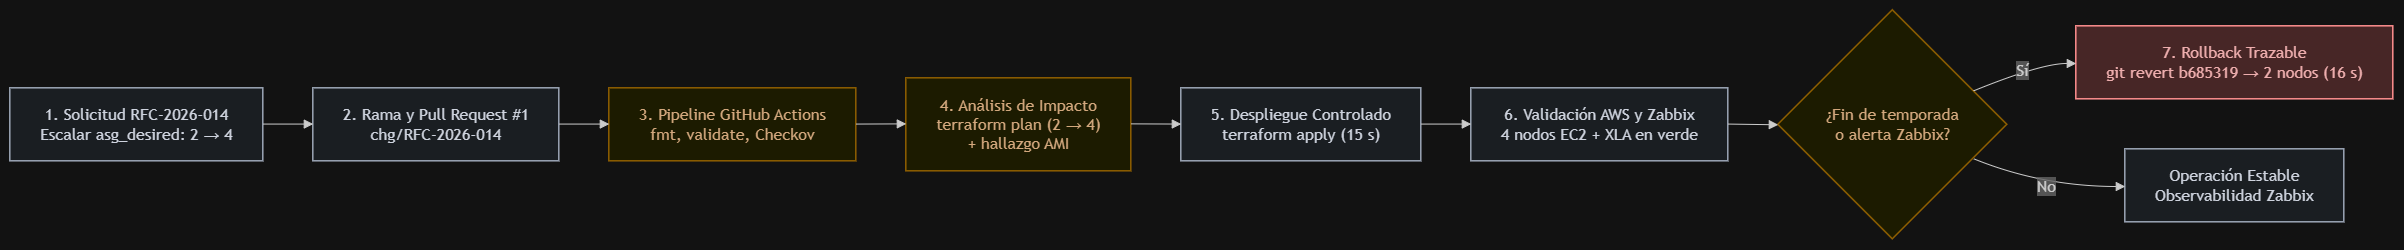

The diagram above was exported from draw.io. Its source (the exported page's mxGraphModel, read from the mxfile embedded in the PNG):
<mxGraphModel dx="3215" dy="1583" grid="1" gridSize="10" guides="1" tooltips="1" connect="1" arrows="1" fold="1" page="1" pageScale="1" pageWidth="850" pageHeight="1100" math="0" shadow="0">
  <root>
    <mxCell id="0" />
    <mxCell id="1" parent="0" />
    <UserObject label="" mermaidData="{&#10;  &quot;data&quot;: &quot;flowchart LR\n    RFC[\&quot;1. Solicitud RFC-2026-014&lt;br/&gt;Escalar asg_desired: 2 → 4\&quot;] --&gt; PR[\&quot;2. Rama y Pull Request #1&lt;br/&gt;chg/RFC-2026-014\&quot;]\n    PR --&gt; CI[\&quot;3. Pipeline GitHub Actions&lt;br/&gt;fmt, validate, Checkov\&quot;]\n    CI --&gt; PLAN[\&quot;4. Análisis de Impacto&lt;br/&gt;terraform plan (2 → 4)&lt;br/&gt;+ hallazgo AMI\&quot;]\n    PLAN --&gt; APPLY[\&quot;5. Despliegue Controlado&lt;br/&gt;terraform apply (15 s)\&quot;]\n    APPLY --&gt; VAL[\&quot;6. Validación AWS y Zabbix&lt;br/&gt;4 nodos EC2 + XLA en verde\&quot;]\n    VAL --&gt; DEC{\&quot;¿Fin de temporada&lt;br/&gt;o alerta Zabbix?\&quot;}\n    DEC --&gt;|\&quot;Sí\&quot;| RB[\&quot;7. Rollback Trazable&lt;br/&gt;git revert b685319 → 2 nodos (16 s)\&quot;]\n    DEC --&gt;|\&quot;No\&quot;| OP[\&quot;Operación Estable&lt;br/&gt;Observabilidad Zabbix\&quot;]\n\n    classDef paso fill:#edf2f7,stroke:#4a5568,stroke-width:1.5px,color:#1a202c;\n    classDef control fill:#fefcbf,stroke:#d69e2e,stroke-width:1.5px,color:#744210;\n    classDef rollback fill:#fed7d7,stroke:#c53030,stroke-width:1.5px,color:#742a2a;\n\n    class RFC,PR,APPLY,VAL,OP paso;\n    class CI,PLAN,DEC control;\n    class RB rollback;&quot;,&#10;  &quot;config&quot;: null&#10;}" id="p8dT5eK1MLkWWtosao_I-178">
      <mxCell connectable="0" parent="1" style="group;transparentBounds=1;editIcon=1;lockedGroup=0;groupPadding=10;" vertex="1">
        <mxGeometry as="geometry" />
      </mxCell>
    </UserObject>
    <UserObject label="1. Solicitud RFC-2026-014&#10;Escalar asg_desired: 2 → 4" mermaidId="n:RFC" mermaidBaseStyle="html=1;whiteSpace=wrap;strokeWidth=1.5;fillColor=#edf2f7;strokeColor=#4a5568;fontColor=#1a202c;fontFamily=Trebuchet MS,Verdana,Arial,sans-serif;fontSize=16;" mermaidBaseValue="1. Solicitud RFC-2026-014&#10;Escalar asg_desired: 2 → 4" id="p8dT5eK1MLkWWtosao_I-179">
      <mxCell parent="p8dT5eK1MLkWWtosao_I-178" style="html=1;whiteSpace=wrap;strokeWidth=1.5;fillColor=#edf2f7;strokeColor=#4a5568;fontColor=#1a202c;fontFamily=Trebuchet MS,Verdana,Arial,sans-serif;fontSize=16;" vertex="1">
        <mxGeometry height="73" width="253" x="30" y="108" as="geometry" />
      </mxCell>
    </UserObject>
    <UserObject label="2. Rama y Pull Request #1&#10;chg/RFC-2026-014" mermaidId="n:PR" mermaidBaseStyle="html=1;whiteSpace=wrap;strokeWidth=1.5;fillColor=#edf2f7;strokeColor=#4a5568;fontColor=#1a202c;fontFamily=Trebuchet MS,Verdana,Arial,sans-serif;fontSize=16;" mermaidBaseValue="2. Rama y Pull Request #1&#10;chg/RFC-2026-014" id="p8dT5eK1MLkWWtosao_I-180">
      <mxCell parent="p8dT5eK1MLkWWtosao_I-178" style="html=1;whiteSpace=wrap;strokeWidth=1.5;fillColor=#edf2f7;strokeColor=#4a5568;fontColor=#1a202c;fontFamily=Trebuchet MS,Verdana,Arial,sans-serif;fontSize=16;" vertex="1">
        <mxGeometry height="73" width="246" x="333" y="108" as="geometry" />
      </mxCell>
    </UserObject>
    <UserObject label="3. Pipeline GitHub Actions&#10;fmt, validate, Checkov" mermaidId="n:CI" mermaidBaseStyle="html=1;whiteSpace=wrap;strokeWidth=1.5;fillColor=#fefcbf;strokeColor=#d69e2e;fontColor=#744210;fontFamily=Trebuchet MS,Verdana,Arial,sans-serif;fontSize=16;" mermaidBaseValue="3. Pipeline GitHub Actions&#10;fmt, validate, Checkov" id="p8dT5eK1MLkWWtosao_I-181">
      <mxCell parent="p8dT5eK1MLkWWtosao_I-178" style="html=1;whiteSpace=wrap;strokeWidth=1.5;fillColor=#fefcbf;strokeColor=#d69e2e;fontColor=#744210;fontFamily=Trebuchet MS,Verdana,Arial,sans-serif;fontSize=16;" vertex="1">
        <mxGeometry height="73" width="247" x="629" y="108" as="geometry" />
      </mxCell>
    </UserObject>
    <UserObject label="4. Análisis de Impacto&#10;terraform plan (2 → 4)&#10;+ hallazgo AMI" mermaidId="n:PLAN" mermaidBaseStyle="html=1;whiteSpace=wrap;strokeWidth=1.5;fillColor=#fefcbf;strokeColor=#d69e2e;fontColor=#744210;fontFamily=Trebuchet MS,Verdana,Arial,sans-serif;fontSize=16;" mermaidBaseValue="4. Análisis de Impacto&#10;terraform plan (2 → 4)&#10;+ hallazgo AMI" id="p8dT5eK1MLkWWtosao_I-182">
      <mxCell parent="p8dT5eK1MLkWWtosao_I-178" style="html=1;whiteSpace=wrap;strokeWidth=1.5;fillColor=#fefcbf;strokeColor=#d69e2e;fontColor=#744210;fontFamily=Trebuchet MS,Verdana,Arial,sans-serif;fontSize=16;" vertex="1">
        <mxGeometry height="93" width="225" x="926" y="98" as="geometry" />
      </mxCell>
    </UserObject>
    <UserObject label="5. Despliegue Controlado&#10;terraform apply (15 s)" mermaidId="n:APPLY" mermaidBaseStyle="html=1;whiteSpace=wrap;strokeWidth=1.5;fillColor=#edf2f7;strokeColor=#4a5568;fontColor=#1a202c;fontFamily=Trebuchet MS,Verdana,Arial,sans-serif;fontSize=16;" mermaidBaseValue="5. Despliegue Controlado&#10;terraform apply (15 s)" id="p8dT5eK1MLkWWtosao_I-183">
      <mxCell parent="p8dT5eK1MLkWWtosao_I-178" style="html=1;whiteSpace=wrap;strokeWidth=1.5;fillColor=#edf2f7;strokeColor=#4a5568;fontColor=#1a202c;fontFamily=Trebuchet MS,Verdana,Arial,sans-serif;fontSize=16;" vertex="1">
        <mxGeometry height="73" width="240" x="1201" y="108" as="geometry" />
      </mxCell>
    </UserObject>
    <UserObject label="6. Validación AWS y Zabbix&#10;4 nodos EC2 + XLA en verde" mermaidId="n:VAL" mermaidBaseStyle="html=1;whiteSpace=wrap;strokeWidth=1.5;fillColor=#edf2f7;strokeColor=#4a5568;fontColor=#1a202c;fontFamily=Trebuchet MS,Verdana,Arial,sans-serif;fontSize=16;" mermaidBaseValue="6. Validación AWS y Zabbix&#10;4 nodos EC2 + XLA en verde" id="p8dT5eK1MLkWWtosao_I-184">
      <mxCell parent="p8dT5eK1MLkWWtosao_I-178" style="html=1;whiteSpace=wrap;strokeWidth=1.5;fillColor=#edf2f7;strokeColor=#4a5568;fontColor=#1a202c;fontFamily=Trebuchet MS,Verdana,Arial,sans-serif;fontSize=16;" vertex="1">
        <mxGeometry height="73" width="257" x="1491" y="108" as="geometry" />
      </mxCell>
    </UserObject>
    <UserObject label="¿Fin de temporada&#10;o alerta Zabbix?" mermaidId="n:DEC" mermaidBaseStyle="rhombus;html=1;strokeWidth=1.5;whiteSpace=wrap;fillColor=#fefcbf;strokeColor=#d69e2e;fontColor=#744210;fontFamily=Trebuchet MS,Verdana,Arial,sans-serif;fontSize=16;" mermaidBaseValue="¿Fin de temporada&#10;o alerta Zabbix?" id="p8dT5eK1MLkWWtosao_I-185">
      <mxCell parent="p8dT5eK1MLkWWtosao_I-178" style="rhombus;html=1;strokeWidth=1.5;whiteSpace=wrap;fillColor=#fefcbf;strokeColor=#d69e2e;fontColor=#744210;fontFamily=Trebuchet MS,Verdana,Arial,sans-serif;fontSize=16;" vertex="1">
        <mxGeometry height="229" width="229" x="1798" y="30" as="geometry" />
      </mxCell>
    </UserObject>
    <UserObject label="7. Rollback Trazable&#10;git revert b685319 → 2 nodos (16 s)" mermaidId="n:RB" mermaidBaseStyle="html=1;whiteSpace=wrap;strokeWidth=1.5;fillColor=#fed7d7;strokeColor=#c53030;fontColor=#742a2a;fontFamily=Trebuchet MS,Verdana,Arial,sans-serif;fontSize=16;" mermaidBaseValue="7. Rollback Trazable&#10;git revert b685319 → 2 nodos (16 s)" id="p8dT5eK1MLkWWtosao_I-186">
      <mxCell parent="p8dT5eK1MLkWWtosao_I-178" style="html=1;whiteSpace=wrap;strokeWidth=1.5;fillColor=#fed7d7;strokeColor=#c53030;fontColor=#742a2a;fontFamily=Trebuchet MS,Verdana,Arial,sans-serif;fontSize=16;" vertex="1">
        <mxGeometry height="73" width="317" x="2096" y="46" as="geometry" />
      </mxCell>
    </UserObject>
    <UserObject label="Operación Estable&#10;Observabilidad Zabbix" mermaidId="n:OP" mermaidBaseStyle="html=1;whiteSpace=wrap;strokeWidth=1.5;fillColor=#edf2f7;strokeColor=#4a5568;fontColor=#1a202c;fontFamily=Trebuchet MS,Verdana,Arial,sans-serif;fontSize=16;" mermaidBaseValue="Operación Estable&#10;Observabilidad Zabbix" id="p8dT5eK1MLkWWtosao_I-187">
      <mxCell parent="p8dT5eK1MLkWWtosao_I-178" style="html=1;whiteSpace=wrap;strokeWidth=1.5;fillColor=#edf2f7;strokeColor=#4a5568;fontColor=#1a202c;fontFamily=Trebuchet MS,Verdana,Arial,sans-serif;fontSize=16;" vertex="1">
        <mxGeometry height="73" width="219" x="2145" y="169" as="geometry" />
      </mxCell>
    </UserObject>
    <UserObject label="" mermaidId="e:RFC-&gt;PR#0" mermaidBaseStyle="curved=1;startArrow=none;endArrow=block;endSize=7;strokeColor=light-dark(#333333,#cccccc);exitX=1;exitY=0.49;entryX=0;entryY=0.49;" mermaidBaseValue="" id="p8dT5eK1MLkWWtosao_I-188">
      <mxCell edge="1" parent="p8dT5eK1MLkWWtosao_I-178" source="p8dT5eK1MLkWWtosao_I-179" style="curved=1;startArrow=none;endArrow=block;endSize=7;strokeColor=light-dark(#333333,#cccccc);exitX=1;exitY=0.49;entryX=0;entryY=0.49;rounded=0;fontSize=12;" target="p8dT5eK1MLkWWtosao_I-180">
        <mxGeometry relative="1" as="geometry">
          <Array as="points" />
        </mxGeometry>
      </mxCell>
    </UserObject>
    <UserObject label="" mermaidId="e:PR-&gt;CI#0" mermaidBaseStyle="curved=1;startArrow=none;endArrow=block;endSize=7;strokeColor=light-dark(#333333,#cccccc);exitX=1;exitY=0.49;entryX=0;entryY=0.49;" mermaidBaseValue="" id="p8dT5eK1MLkWWtosao_I-189">
      <mxCell edge="1" parent="p8dT5eK1MLkWWtosao_I-178" source="p8dT5eK1MLkWWtosao_I-180" style="curved=1;startArrow=none;endArrow=block;endSize=7;strokeColor=light-dark(#333333,#cccccc);exitX=1;exitY=0.49;entryX=0;entryY=0.49;rounded=0;fontSize=12;" target="p8dT5eK1MLkWWtosao_I-181">
        <mxGeometry relative="1" as="geometry">
          <Array as="points" />
        </mxGeometry>
      </mxCell>
    </UserObject>
    <UserObject label="" mermaidId="e:CI-&gt;PLAN#0" mermaidBaseStyle="curved=1;startArrow=none;endArrow=block;endSize=7;strokeColor=light-dark(#333333,#cccccc);exitX=1;exitY=0.49;entryX=0;entryY=0.49;" mermaidBaseValue="" id="p8dT5eK1MLkWWtosao_I-190">
      <mxCell edge="1" parent="p8dT5eK1MLkWWtosao_I-178" source="p8dT5eK1MLkWWtosao_I-181" style="curved=1;startArrow=none;endArrow=block;endSize=7;strokeColor=light-dark(#333333,#cccccc);exitX=1;exitY=0.49;entryX=0;entryY=0.49;rounded=0;fontSize=12;" target="p8dT5eK1MLkWWtosao_I-182">
        <mxGeometry relative="1" as="geometry">
          <Array as="points" />
        </mxGeometry>
      </mxCell>
    </UserObject>
    <UserObject label="" mermaidId="e:PLAN-&gt;APPLY#0" mermaidBaseStyle="curved=1;startArrow=none;endArrow=block;endSize=7;strokeColor=light-dark(#333333,#cccccc);exitX=1;exitY=0.49;entryX=0;entryY=0.49;" mermaidBaseValue="" id="p8dT5eK1MLkWWtosao_I-191">
      <mxCell edge="1" parent="p8dT5eK1MLkWWtosao_I-178" source="p8dT5eK1MLkWWtosao_I-182" style="curved=1;startArrow=none;endArrow=block;endSize=7;strokeColor=light-dark(#333333,#cccccc);exitX=1;exitY=0.49;entryX=0;entryY=0.49;rounded=0;fontSize=12;" target="p8dT5eK1MLkWWtosao_I-183">
        <mxGeometry relative="1" as="geometry">
          <Array as="points" />
        </mxGeometry>
      </mxCell>
    </UserObject>
    <UserObject label="" mermaidId="e:APPLY-&gt;VAL#0" mermaidBaseStyle="curved=1;startArrow=none;endArrow=block;endSize=7;strokeColor=light-dark(#333333,#cccccc);exitX=1;exitY=0.49;entryX=0;entryY=0.49;" mermaidBaseValue="" id="p8dT5eK1MLkWWtosao_I-192">
      <mxCell edge="1" parent="p8dT5eK1MLkWWtosao_I-178" source="p8dT5eK1MLkWWtosao_I-183" style="curved=1;startArrow=none;endArrow=block;endSize=7;strokeColor=light-dark(#333333,#cccccc);exitX=1;exitY=0.49;entryX=0;entryY=0.49;rounded=0;fontSize=12;" target="p8dT5eK1MLkWWtosao_I-184">
        <mxGeometry relative="1" as="geometry">
          <Array as="points" />
        </mxGeometry>
      </mxCell>
    </UserObject>
    <UserObject label="" mermaidId="e:VAL-&gt;DEC#0" mermaidBaseStyle="curved=1;startArrow=none;endArrow=block;endSize=7;strokeColor=light-dark(#333333,#cccccc);exitX=1;exitY=0.49;entryX=0;entryY=0.5;" mermaidBaseValue="" id="p8dT5eK1MLkWWtosao_I-193">
      <mxCell edge="1" parent="p8dT5eK1MLkWWtosao_I-178" source="p8dT5eK1MLkWWtosao_I-184" style="curved=1;startArrow=none;endArrow=block;endSize=7;strokeColor=light-dark(#333333,#cccccc);exitX=1;exitY=0.49;entryX=0;entryY=0.5;rounded=0;fontSize=12;" target="p8dT5eK1MLkWWtosao_I-185">
        <mxGeometry relative="1" as="geometry">
          <Array as="points" />
        </mxGeometry>
      </mxCell>
    </UserObject>
    <UserObject label="Sí" mermaidId="e:DEC-&gt;RB#0" mermaidBaseStyle="curved=1;startArrow=none;endArrow=block;endSize=7;strokeColor=light-dark(#333333,#cccccc);html=1;fontSize=16;labelBackgroundColor=light-dark(#E8E8E88D,#2a2a2a8D);fontFamily=Trebuchet MS,Verdana,Arial,sans-serif;fontColor=light-dark(#333333,#cccccc);exitX=1;exitY=0.29;entryX=0;entryY=0.51;" mermaidBaseValue="Sí" id="p8dT5eK1MLkWWtosao_I-194">
      <mxCell edge="1" parent="p8dT5eK1MLkWWtosao_I-178" source="p8dT5eK1MLkWWtosao_I-185" style="curved=1;startArrow=none;endArrow=block;endSize=7;strokeColor=light-dark(#333333,#cccccc);html=1;fontSize=16;labelBackgroundColor=light-dark(#E8E8E88D,#2a2a2a8D);fontFamily=Trebuchet MS,Verdana,Arial,sans-serif;fontColor=light-dark(#333333,#cccccc);exitX=1;exitY=0.29;entryX=0;entryY=0.51;rounded=0;" target="p8dT5eK1MLkWWtosao_I-186">
        <mxGeometry relative="1" as="geometry">
          <Array as="points">
            <mxPoint x="2061" y="83" />
          </Array>
        </mxGeometry>
      </mxCell>
    </UserObject>
    <UserObject label="No" mermaidId="e:DEC-&gt;OP#0" mermaidBaseStyle="curved=1;startArrow=none;endArrow=block;endSize=7;strokeColor=light-dark(#333333,#cccccc);html=1;fontSize=16;labelBackgroundColor=light-dark(#E8E8E88D,#2a2a2a8D);fontFamily=Trebuchet MS,Verdana,Arial,sans-serif;fontColor=light-dark(#333333,#cccccc);exitX=1;exitY=0.71;entryX=0;entryY=0.51;" mermaidBaseValue="No" id="p8dT5eK1MLkWWtosao_I-195">
      <mxCell edge="1" parent="p8dT5eK1MLkWWtosao_I-178" source="p8dT5eK1MLkWWtosao_I-185" style="curved=1;startArrow=none;endArrow=block;endSize=7;strokeColor=light-dark(#333333,#cccccc);html=1;fontSize=16;labelBackgroundColor=light-dark(#E8E8E88D,#2a2a2a8D);fontFamily=Trebuchet MS,Verdana,Arial,sans-serif;fontColor=light-dark(#333333,#cccccc);exitX=1;exitY=0.71;entryX=0;entryY=0.51;rounded=0;" target="p8dT5eK1MLkWWtosao_I-187">
        <mxGeometry relative="1" as="geometry">
          <Array as="points">
            <mxPoint x="2061" y="206" />
          </Array>
        </mxGeometry>
      </mxCell>
    </UserObject>
  </root>
</mxGraphModel>